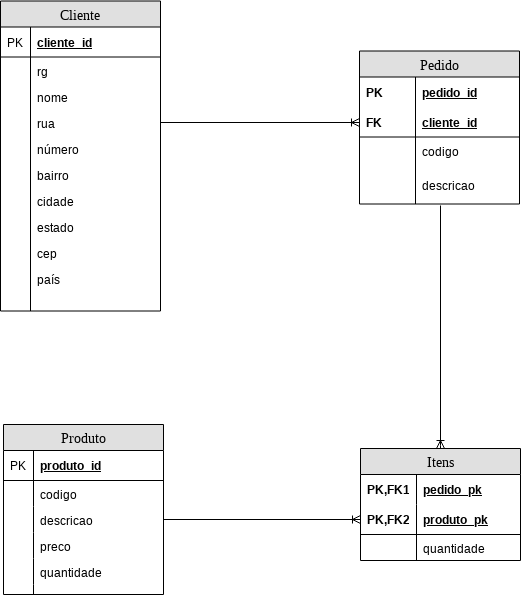

The diagram above was exported from draw.io. Its source (the exported page's mxGraphModel, read from the mxfile embedded in the PNG):
<mxGraphModel dx="1394" dy="754" grid="1" gridSize="10" guides="1" tooltips="1" connect="1" arrows="1" fold="1" page="1" pageScale="1" pageWidth="1100" pageHeight="850" background="#ffffff" math="0" shadow="0">
  <root>
    <mxCell id="0" />
    <mxCell id="1" parent="0" />
    <mxCell id="2e49270ec7c68f3f-8" value="Cliente" style="swimlane;html=1;fontStyle=0;childLayout=stackLayout;horizontal=1;startSize=26;fillColor=#e0e0e0;horizontalStack=0;resizeParent=1;resizeLast=0;collapsible=1;marginBottom=0;swimlaneFillColor=#ffffff;align=center;rounded=0;shadow=0;comic=0;labelBackgroundColor=none;strokeColor=#000000;strokeWidth=1;fontFamily=Verdana;fontSize=14;fontColor=#000000;swimlaneLine=1;" parent="1" vertex="1">
      <mxGeometry x="230" y="94.5" width="160" height="310" as="geometry" />
    </mxCell>
    <mxCell id="2e49270ec7c68f3f-9" value="cliente_id" style="shape=partialRectangle;top=0;left=0;right=0;bottom=1;html=1;align=left;verticalAlign=middle;fillColor=none;spacingLeft=34;spacingRight=4;whiteSpace=wrap;overflow=hidden;rotatable=0;points=[[0,0.5],[1,0.5]];portConstraint=eastwest;dropTarget=0;fontStyle=5;" parent="2e49270ec7c68f3f-8" vertex="1">
      <mxGeometry y="26" width="160" height="30" as="geometry" />
    </mxCell>
    <mxCell id="2e49270ec7c68f3f-10" value="PK" style="shape=partialRectangle;top=0;left=0;bottom=0;html=1;fillColor=none;align=left;verticalAlign=middle;spacingLeft=4;spacingRight=4;whiteSpace=wrap;overflow=hidden;rotatable=0;points=[];portConstraint=eastwest;part=1;" parent="2e49270ec7c68f3f-9" vertex="1" connectable="0">
      <mxGeometry width="30" height="30" as="geometry" />
    </mxCell>
    <mxCell id="2e49270ec7c68f3f-11" value="rg" style="shape=partialRectangle;top=0;left=0;right=0;bottom=0;html=1;align=left;verticalAlign=top;fillColor=none;spacingLeft=34;spacingRight=4;whiteSpace=wrap;overflow=hidden;rotatable=0;points=[[0,0.5],[1,0.5]];portConstraint=eastwest;dropTarget=0;" parent="2e49270ec7c68f3f-8" vertex="1">
      <mxGeometry y="56" width="160" height="26" as="geometry" />
    </mxCell>
    <mxCell id="2e49270ec7c68f3f-12" value="" style="shape=partialRectangle;top=0;left=0;bottom=0;html=1;fillColor=none;align=left;verticalAlign=top;spacingLeft=4;spacingRight=4;whiteSpace=wrap;overflow=hidden;rotatable=0;points=[];portConstraint=eastwest;part=1;" parent="2e49270ec7c68f3f-11" vertex="1" connectable="0">
      <mxGeometry width="30" height="26" as="geometry" />
    </mxCell>
    <mxCell id="2e49270ec7c68f3f-13" value="nome" style="shape=partialRectangle;top=0;left=0;right=0;bottom=0;html=1;align=left;verticalAlign=top;fillColor=none;spacingLeft=34;spacingRight=4;whiteSpace=wrap;overflow=hidden;rotatable=0;points=[[0,0.5],[1,0.5]];portConstraint=eastwest;dropTarget=0;" parent="2e49270ec7c68f3f-8" vertex="1">
      <mxGeometry y="82" width="160" height="26" as="geometry" />
    </mxCell>
    <mxCell id="2e49270ec7c68f3f-14" value="" style="shape=partialRectangle;top=0;left=0;bottom=0;html=1;fillColor=none;align=left;verticalAlign=top;spacingLeft=4;spacingRight=4;whiteSpace=wrap;overflow=hidden;rotatable=0;points=[];portConstraint=eastwest;part=1;" parent="2e49270ec7c68f3f-13" vertex="1" connectable="0">
      <mxGeometry width="30" height="26" as="geometry" />
    </mxCell>
    <mxCell id="2e49270ec7c68f3f-15" value="rua" style="shape=partialRectangle;top=0;left=0;right=0;bottom=0;html=1;align=left;verticalAlign=top;fillColor=none;spacingLeft=34;spacingRight=4;whiteSpace=wrap;overflow=hidden;rotatable=0;points=[[0,0.5],[1,0.5]];portConstraint=eastwest;dropTarget=0;" parent="2e49270ec7c68f3f-8" vertex="1">
      <mxGeometry y="108" width="160" height="26" as="geometry" />
    </mxCell>
    <mxCell id="2e49270ec7c68f3f-16" value="" style="shape=partialRectangle;top=0;left=0;bottom=0;html=1;fillColor=none;align=left;verticalAlign=top;spacingLeft=4;spacingRight=4;whiteSpace=wrap;overflow=hidden;rotatable=0;points=[];portConstraint=eastwest;part=1;" parent="2e49270ec7c68f3f-15" vertex="1" connectable="0">
      <mxGeometry width="30" height="26" as="geometry" />
    </mxCell>
    <mxCell id="PAbHR6UGHEAsW-tLBWjg-8" value="número" style="shape=partialRectangle;top=0;left=0;right=0;bottom=0;html=1;align=left;verticalAlign=top;fillColor=none;spacingLeft=34;spacingRight=4;whiteSpace=wrap;overflow=hidden;rotatable=0;points=[[0,0.5],[1,0.5]];portConstraint=eastwest;dropTarget=0;" vertex="1" parent="2e49270ec7c68f3f-8">
      <mxGeometry y="134" width="160" height="26" as="geometry" />
    </mxCell>
    <mxCell id="PAbHR6UGHEAsW-tLBWjg-9" value="" style="shape=partialRectangle;top=0;left=0;bottom=0;html=1;fillColor=none;align=left;verticalAlign=top;spacingLeft=4;spacingRight=4;whiteSpace=wrap;overflow=hidden;rotatable=0;points=[];portConstraint=eastwest;part=1;" vertex="1" connectable="0" parent="PAbHR6UGHEAsW-tLBWjg-8">
      <mxGeometry width="30" height="26" as="geometry" />
    </mxCell>
    <mxCell id="PAbHR6UGHEAsW-tLBWjg-2" value="bairro" style="shape=partialRectangle;top=0;left=0;right=0;bottom=0;html=1;align=left;verticalAlign=top;fillColor=none;spacingLeft=34;spacingRight=4;whiteSpace=wrap;overflow=hidden;rotatable=0;points=[[0,0.5],[1,0.5]];portConstraint=eastwest;dropTarget=0;" vertex="1" parent="2e49270ec7c68f3f-8">
      <mxGeometry y="160" width="160" height="26" as="geometry" />
    </mxCell>
    <mxCell id="PAbHR6UGHEAsW-tLBWjg-3" value="" style="shape=partialRectangle;top=0;left=0;bottom=0;html=1;fillColor=none;align=left;verticalAlign=top;spacingLeft=4;spacingRight=4;whiteSpace=wrap;overflow=hidden;rotatable=0;points=[];portConstraint=eastwest;part=1;" vertex="1" connectable="0" parent="PAbHR6UGHEAsW-tLBWjg-2">
      <mxGeometry width="30" height="26" as="geometry" />
    </mxCell>
    <mxCell id="PAbHR6UGHEAsW-tLBWjg-4" value="cidade" style="shape=partialRectangle;top=0;left=0;right=0;bottom=0;html=1;align=left;verticalAlign=top;fillColor=none;spacingLeft=34;spacingRight=4;whiteSpace=wrap;overflow=hidden;rotatable=0;points=[[0,0.5],[1,0.5]];portConstraint=eastwest;dropTarget=0;" vertex="1" parent="2e49270ec7c68f3f-8">
      <mxGeometry y="186" width="160" height="26" as="geometry" />
    </mxCell>
    <mxCell id="PAbHR6UGHEAsW-tLBWjg-5" value="" style="shape=partialRectangle;top=0;left=0;bottom=0;html=1;fillColor=none;align=left;verticalAlign=top;spacingLeft=4;spacingRight=4;whiteSpace=wrap;overflow=hidden;rotatable=0;points=[];portConstraint=eastwest;part=1;" vertex="1" connectable="0" parent="PAbHR6UGHEAsW-tLBWjg-4">
      <mxGeometry width="30" height="26" as="geometry" />
    </mxCell>
    <mxCell id="PAbHR6UGHEAsW-tLBWjg-6" value="estado" style="shape=partialRectangle;top=0;left=0;right=0;bottom=0;html=1;align=left;verticalAlign=top;fillColor=none;spacingLeft=34;spacingRight=4;whiteSpace=wrap;overflow=hidden;rotatable=0;points=[[0,0.5],[1,0.5]];portConstraint=eastwest;dropTarget=0;" vertex="1" parent="2e49270ec7c68f3f-8">
      <mxGeometry y="212" width="160" height="26" as="geometry" />
    </mxCell>
    <mxCell id="PAbHR6UGHEAsW-tLBWjg-7" value="" style="shape=partialRectangle;top=0;left=0;bottom=0;html=1;fillColor=none;align=left;verticalAlign=top;spacingLeft=4;spacingRight=4;whiteSpace=wrap;overflow=hidden;rotatable=0;points=[];portConstraint=eastwest;part=1;" vertex="1" connectable="0" parent="PAbHR6UGHEAsW-tLBWjg-6">
      <mxGeometry width="30" height="26" as="geometry" />
    </mxCell>
    <mxCell id="PAbHR6UGHEAsW-tLBWjg-10" value="cep&lt;br&gt;" style="shape=partialRectangle;top=0;left=0;right=0;bottom=0;html=1;align=left;verticalAlign=top;fillColor=none;spacingLeft=34;spacingRight=4;whiteSpace=wrap;overflow=hidden;rotatable=0;points=[[0,0.5],[1,0.5]];portConstraint=eastwest;dropTarget=0;" vertex="1" parent="2e49270ec7c68f3f-8">
      <mxGeometry y="238" width="160" height="26" as="geometry" />
    </mxCell>
    <mxCell id="PAbHR6UGHEAsW-tLBWjg-11" value="" style="shape=partialRectangle;top=0;left=0;bottom=0;html=1;fillColor=none;align=left;verticalAlign=top;spacingLeft=4;spacingRight=4;whiteSpace=wrap;overflow=hidden;rotatable=0;points=[];portConstraint=eastwest;part=1;" vertex="1" connectable="0" parent="PAbHR6UGHEAsW-tLBWjg-10">
      <mxGeometry width="30" height="26" as="geometry" />
    </mxCell>
    <mxCell id="PAbHR6UGHEAsW-tLBWjg-12" value="país&lt;br&gt;" style="shape=partialRectangle;top=0;left=0;right=0;bottom=0;html=1;align=left;verticalAlign=top;fillColor=none;spacingLeft=34;spacingRight=4;whiteSpace=wrap;overflow=hidden;rotatable=0;points=[[0,0.5],[1,0.5]];portConstraint=eastwest;dropTarget=0;" vertex="1" parent="2e49270ec7c68f3f-8">
      <mxGeometry y="264" width="160" height="26" as="geometry" />
    </mxCell>
    <mxCell id="PAbHR6UGHEAsW-tLBWjg-13" value="" style="shape=partialRectangle;top=0;left=0;bottom=0;html=1;fillColor=none;align=left;verticalAlign=top;spacingLeft=4;spacingRight=4;whiteSpace=wrap;overflow=hidden;rotatable=0;points=[];portConstraint=eastwest;part=1;" vertex="1" connectable="0" parent="PAbHR6UGHEAsW-tLBWjg-12">
      <mxGeometry width="30" height="26" as="geometry" />
    </mxCell>
    <mxCell id="2e49270ec7c68f3f-17" value="" style="shape=partialRectangle;top=0;left=0;right=0;bottom=0;html=1;align=left;verticalAlign=top;fillColor=none;spacingLeft=34;spacingRight=4;whiteSpace=wrap;overflow=hidden;rotatable=0;points=[[0,0.5],[1,0.5]];portConstraint=eastwest;dropTarget=0;" parent="2e49270ec7c68f3f-8" vertex="1">
      <mxGeometry y="290" width="160" height="20" as="geometry" />
    </mxCell>
    <mxCell id="2e49270ec7c68f3f-18" value="" style="shape=partialRectangle;top=0;left=0;bottom=0;html=1;fillColor=none;align=left;verticalAlign=top;spacingLeft=4;spacingRight=4;whiteSpace=wrap;overflow=hidden;rotatable=0;points=[];portConstraint=eastwest;part=1;" parent="2e49270ec7c68f3f-17" vertex="1" connectable="0">
      <mxGeometry width="30" height="20" as="geometry" />
    </mxCell>
    <mxCell id="2e49270ec7c68f3f-30" value="Produto" style="swimlane;html=1;fontStyle=0;childLayout=stackLayout;horizontal=1;startSize=26;fillColor=#e0e0e0;horizontalStack=0;resizeParent=1;resizeLast=0;collapsible=1;marginBottom=0;swimlaneFillColor=#ffffff;align=center;rounded=0;shadow=0;comic=0;labelBackgroundColor=none;strokeColor=#000000;strokeWidth=1;fontFamily=Verdana;fontSize=14;fontColor=#000000;" parent="1" vertex="1">
      <mxGeometry x="233" y="518" width="160" height="170" as="geometry" />
    </mxCell>
    <mxCell id="2e49270ec7c68f3f-31" value="produto_id" style="shape=partialRectangle;top=0;left=0;right=0;bottom=1;html=1;align=left;verticalAlign=middle;fillColor=none;spacingLeft=34;spacingRight=4;whiteSpace=wrap;overflow=hidden;rotatable=0;points=[[0,0.5],[1,0.5]];portConstraint=eastwest;dropTarget=0;fontStyle=5;" parent="2e49270ec7c68f3f-30" vertex="1">
      <mxGeometry y="26" width="160" height="30" as="geometry" />
    </mxCell>
    <mxCell id="2e49270ec7c68f3f-32" value="PK" style="shape=partialRectangle;top=0;left=0;bottom=0;html=1;fillColor=none;align=left;verticalAlign=middle;spacingLeft=4;spacingRight=4;whiteSpace=wrap;overflow=hidden;rotatable=0;points=[];portConstraint=eastwest;part=1;" parent="2e49270ec7c68f3f-31" vertex="1" connectable="0">
      <mxGeometry width="30" height="30" as="geometry" />
    </mxCell>
    <mxCell id="2e49270ec7c68f3f-33" value="codigo" style="shape=partialRectangle;top=0;left=0;right=0;bottom=0;html=1;align=left;verticalAlign=top;fillColor=none;spacingLeft=34;spacingRight=4;whiteSpace=wrap;overflow=hidden;rotatable=0;points=[[0,0.5],[1,0.5]];portConstraint=eastwest;dropTarget=0;" parent="2e49270ec7c68f3f-30" vertex="1">
      <mxGeometry y="56" width="160" height="26" as="geometry" />
    </mxCell>
    <mxCell id="2e49270ec7c68f3f-34" value="" style="shape=partialRectangle;top=0;left=0;bottom=0;html=1;fillColor=none;align=left;verticalAlign=top;spacingLeft=4;spacingRight=4;whiteSpace=wrap;overflow=hidden;rotatable=0;points=[];portConstraint=eastwest;part=1;" parent="2e49270ec7c68f3f-33" vertex="1" connectable="0">
      <mxGeometry width="30" height="26" as="geometry" />
    </mxCell>
    <mxCell id="2e49270ec7c68f3f-35" value="descricao" style="shape=partialRectangle;top=0;left=0;right=0;bottom=0;html=1;align=left;verticalAlign=top;fillColor=none;spacingLeft=34;spacingRight=4;whiteSpace=wrap;overflow=hidden;rotatable=0;points=[[0,0.5],[1,0.5]];portConstraint=eastwest;dropTarget=0;" parent="2e49270ec7c68f3f-30" vertex="1">
      <mxGeometry y="82" width="160" height="26" as="geometry" />
    </mxCell>
    <mxCell id="2e49270ec7c68f3f-36" value="" style="shape=partialRectangle;top=0;left=0;bottom=0;html=1;fillColor=none;align=left;verticalAlign=top;spacingLeft=4;spacingRight=4;whiteSpace=wrap;overflow=hidden;rotatable=0;points=[];portConstraint=eastwest;part=1;" parent="2e49270ec7c68f3f-35" vertex="1" connectable="0">
      <mxGeometry width="30" height="26" as="geometry" />
    </mxCell>
    <mxCell id="2e49270ec7c68f3f-37" value="preco" style="shape=partialRectangle;top=0;left=0;right=0;bottom=0;html=1;align=left;verticalAlign=top;fillColor=none;spacingLeft=34;spacingRight=4;whiteSpace=wrap;overflow=hidden;rotatable=0;points=[[0,0.5],[1,0.5]];portConstraint=eastwest;dropTarget=0;" parent="2e49270ec7c68f3f-30" vertex="1">
      <mxGeometry y="108" width="160" height="26" as="geometry" />
    </mxCell>
    <mxCell id="2e49270ec7c68f3f-38" value="" style="shape=partialRectangle;top=0;left=0;bottom=0;html=1;fillColor=none;align=left;verticalAlign=top;spacingLeft=4;spacingRight=4;whiteSpace=wrap;overflow=hidden;rotatable=0;points=[];portConstraint=eastwest;part=1;" parent="2e49270ec7c68f3f-37" vertex="1" connectable="0">
      <mxGeometry width="30" height="26" as="geometry" />
    </mxCell>
    <mxCell id="PAbHR6UGHEAsW-tLBWjg-45" value="quantidade" style="shape=partialRectangle;top=0;left=0;right=0;bottom=0;html=1;align=left;verticalAlign=top;fillColor=none;spacingLeft=34;spacingRight=4;whiteSpace=wrap;overflow=hidden;rotatable=0;points=[[0,0.5],[1,0.5]];portConstraint=eastwest;dropTarget=0;" vertex="1" parent="2e49270ec7c68f3f-30">
      <mxGeometry y="134" width="160" height="26" as="geometry" />
    </mxCell>
    <mxCell id="PAbHR6UGHEAsW-tLBWjg-46" value="" style="shape=partialRectangle;top=0;left=0;bottom=0;html=1;fillColor=none;align=left;verticalAlign=top;spacingLeft=4;spacingRight=4;whiteSpace=wrap;overflow=hidden;rotatable=0;points=[];portConstraint=eastwest;part=1;" vertex="1" connectable="0" parent="PAbHR6UGHEAsW-tLBWjg-45">
      <mxGeometry width="30" height="26" as="geometry" />
    </mxCell>
    <mxCell id="2e49270ec7c68f3f-39" value="" style="shape=partialRectangle;top=0;left=0;right=0;bottom=0;html=1;align=left;verticalAlign=top;fillColor=none;spacingLeft=34;spacingRight=4;whiteSpace=wrap;overflow=hidden;rotatable=0;points=[[0,0.5],[1,0.5]];portConstraint=eastwest;dropTarget=0;" parent="2e49270ec7c68f3f-30" vertex="1">
      <mxGeometry y="160" width="160" height="10" as="geometry" />
    </mxCell>
    <mxCell id="2e49270ec7c68f3f-40" value="" style="shape=partialRectangle;top=0;left=0;bottom=0;html=1;fillColor=none;align=left;verticalAlign=top;spacingLeft=4;spacingRight=4;whiteSpace=wrap;overflow=hidden;rotatable=0;points=[];portConstraint=eastwest;part=1;" parent="2e49270ec7c68f3f-39" vertex="1" connectable="0">
      <mxGeometry width="30" height="10" as="geometry" />
    </mxCell>
    <mxCell id="2e49270ec7c68f3f-41" value="Pedido" style="swimlane;html=1;fontStyle=0;childLayout=stackLayout;horizontal=1;startSize=26;fillColor=#e0e0e0;horizontalStack=0;resizeParent=1;resizeLast=0;collapsible=1;marginBottom=0;swimlaneFillColor=#ffffff;align=center;rounded=0;shadow=0;comic=0;labelBackgroundColor=none;strokeColor=#000000;strokeWidth=1;fontFamily=Verdana;fontSize=14;fontColor=#000000;" parent="1" vertex="1">
      <mxGeometry x="589" y="144.5" width="160" height="153" as="geometry">
        <mxRectangle x="770" y="69" width="60" height="26" as="alternateBounds" />
      </mxGeometry>
    </mxCell>
    <mxCell id="2e49270ec7c68f3f-42" value="pedido_id" style="shape=partialRectangle;top=0;left=0;right=0;bottom=0;html=1;align=left;verticalAlign=middle;fillColor=none;spacingLeft=60;spacingRight=4;whiteSpace=wrap;overflow=hidden;rotatable=0;points=[[0,0.5],[1,0.5]];portConstraint=eastwest;dropTarget=0;fontStyle=5;" parent="2e49270ec7c68f3f-41" vertex="1">
      <mxGeometry y="26" width="160" height="30" as="geometry" />
    </mxCell>
    <mxCell id="2e49270ec7c68f3f-43" value="PK" style="shape=partialRectangle;fontStyle=1;top=0;left=0;bottom=0;html=1;fillColor=none;align=left;verticalAlign=middle;spacingLeft=4;spacingRight=4;whiteSpace=wrap;overflow=hidden;rotatable=0;points=[];portConstraint=eastwest;part=1;" parent="2e49270ec7c68f3f-42" vertex="1" connectable="0">
      <mxGeometry width="56" height="30" as="geometry" />
    </mxCell>
    <mxCell id="2e49270ec7c68f3f-44" value="cliente_id" style="shape=partialRectangle;top=0;left=0;right=0;bottom=1;html=1;align=left;verticalAlign=middle;fillColor=none;spacingLeft=60;spacingRight=4;whiteSpace=wrap;overflow=hidden;rotatable=0;points=[[0,0.5],[1,0.5]];portConstraint=eastwest;dropTarget=0;fontStyle=5;" parent="2e49270ec7c68f3f-41" vertex="1">
      <mxGeometry y="56" width="160" height="30" as="geometry" />
    </mxCell>
    <mxCell id="2e49270ec7c68f3f-45" value="FK" style="shape=partialRectangle;fontStyle=1;top=0;left=0;bottom=0;html=1;fillColor=none;align=left;verticalAlign=middle;spacingLeft=4;spacingRight=4;whiteSpace=wrap;overflow=hidden;rotatable=0;points=[];portConstraint=eastwest;part=1;" parent="2e49270ec7c68f3f-44" vertex="1" connectable="0">
      <mxGeometry width="56" height="30" as="geometry" />
    </mxCell>
    <mxCell id="PAbHR6UGHEAsW-tLBWjg-43" value="codigo&lt;br&gt;" style="shape=partialRectangle;top=0;left=0;right=0;bottom=0;html=1;align=left;verticalAlign=top;fillColor=none;spacingLeft=60;spacingRight=4;whiteSpace=wrap;overflow=hidden;rotatable=0;points=[[0,0.5],[1,0.5]];portConstraint=eastwest;dropTarget=0;" vertex="1" parent="2e49270ec7c68f3f-41">
      <mxGeometry y="86" width="160" height="34" as="geometry" />
    </mxCell>
    <mxCell id="PAbHR6UGHEAsW-tLBWjg-44" value="" style="shape=partialRectangle;top=0;left=0;bottom=0;html=1;fillColor=none;align=left;verticalAlign=top;spacingLeft=4;spacingRight=4;whiteSpace=wrap;overflow=hidden;rotatable=0;points=[];portConstraint=eastwest;part=1;" vertex="1" connectable="0" parent="PAbHR6UGHEAsW-tLBWjg-43">
      <mxGeometry width="56" height="34.00000000000001" as="geometry" />
    </mxCell>
    <mxCell id="2e49270ec7c68f3f-46" value="descricao&lt;br&gt;" style="shape=partialRectangle;top=0;left=0;right=0;bottom=0;html=1;align=left;verticalAlign=top;fillColor=none;spacingLeft=60;spacingRight=4;whiteSpace=wrap;overflow=hidden;rotatable=0;points=[[0,0.5],[1,0.5]];portConstraint=eastwest;dropTarget=0;" parent="2e49270ec7c68f3f-41" vertex="1">
      <mxGeometry y="120" width="160" height="33" as="geometry" />
    </mxCell>
    <mxCell id="2e49270ec7c68f3f-47" value="" style="shape=partialRectangle;top=0;left=0;bottom=0;html=1;fillColor=none;align=left;verticalAlign=top;spacingLeft=4;spacingRight=4;whiteSpace=wrap;overflow=hidden;rotatable=0;points=[];portConstraint=eastwest;part=1;" parent="2e49270ec7c68f3f-46" vertex="1" connectable="0">
      <mxGeometry width="56" height="33.00000000000001" as="geometry" />
    </mxCell>
    <mxCell id="PAbHR6UGHEAsW-tLBWjg-48" style="edgeStyle=orthogonalEdgeStyle;rounded=0;orthogonalLoop=1;jettySize=auto;html=1;exitX=0.5;exitY=0;exitDx=0;exitDy=0;entryX=0.506;entryY=1.045;entryDx=0;entryDy=0;entryPerimeter=0;endArrow=none;endFill=0;startArrow=ERoneToMany;startFill=0;" edge="1" parent="1" source="2e49270ec7c68f3f-64" target="2e49270ec7c68f3f-46">
      <mxGeometry relative="1" as="geometry">
        <Array as="points">
          <mxPoint x="670" y="539" />
        </Array>
      </mxGeometry>
    </mxCell>
    <mxCell id="2e49270ec7c68f3f-64" value="Itens" style="swimlane;html=1;fontStyle=0;childLayout=stackLayout;horizontal=1;startSize=26;fillColor=#e0e0e0;horizontalStack=0;resizeParent=1;resizeLast=0;collapsible=1;marginBottom=0;swimlaneFillColor=#ffffff;align=center;rounded=0;shadow=0;comic=0;labelBackgroundColor=none;strokeColor=#000000;strokeWidth=1;fontFamily=Verdana;fontSize=14;fontColor=#000000;" parent="1" vertex="1">
      <mxGeometry x="590" y="542" width="160" height="112" as="geometry" />
    </mxCell>
    <mxCell id="2e49270ec7c68f3f-65" value="pedido_pk" style="shape=partialRectangle;top=0;left=0;right=0;bottom=0;html=1;align=left;verticalAlign=middle;fillColor=none;spacingLeft=60;spacingRight=4;whiteSpace=wrap;overflow=hidden;rotatable=0;points=[[0,0.5],[1,0.5]];portConstraint=eastwest;dropTarget=0;fontStyle=5;" parent="2e49270ec7c68f3f-64" vertex="1">
      <mxGeometry y="26" width="160" height="30" as="geometry" />
    </mxCell>
    <mxCell id="2e49270ec7c68f3f-66" value="PK,FK1" style="shape=partialRectangle;fontStyle=1;top=0;left=0;bottom=0;html=1;fillColor=none;align=left;verticalAlign=middle;spacingLeft=4;spacingRight=4;whiteSpace=wrap;overflow=hidden;rotatable=0;points=[];portConstraint=eastwest;part=1;" parent="2e49270ec7c68f3f-65" vertex="1" connectable="0">
      <mxGeometry width="56" height="30" as="geometry" />
    </mxCell>
    <mxCell id="2e49270ec7c68f3f-67" value="produto_pk" style="shape=partialRectangle;top=0;left=0;right=0;bottom=1;html=1;align=left;verticalAlign=middle;fillColor=none;spacingLeft=60;spacingRight=4;whiteSpace=wrap;overflow=hidden;rotatable=0;points=[[0,0.5],[1,0.5]];portConstraint=eastwest;dropTarget=0;fontStyle=5;" parent="2e49270ec7c68f3f-64" vertex="1">
      <mxGeometry y="56" width="160" height="30" as="geometry" />
    </mxCell>
    <mxCell id="2e49270ec7c68f3f-68" value="PK,FK2" style="shape=partialRectangle;fontStyle=1;top=0;left=0;bottom=0;html=1;fillColor=none;align=left;verticalAlign=middle;spacingLeft=4;spacingRight=4;whiteSpace=wrap;overflow=hidden;rotatable=0;points=[];portConstraint=eastwest;part=1;" parent="2e49270ec7c68f3f-67" vertex="1" connectable="0">
      <mxGeometry width="56" height="30" as="geometry" />
    </mxCell>
    <mxCell id="2e49270ec7c68f3f-69" value="quantidade" style="shape=partialRectangle;top=0;left=0;right=0;bottom=0;html=1;align=left;verticalAlign=top;fillColor=none;spacingLeft=60;spacingRight=4;whiteSpace=wrap;overflow=hidden;rotatable=0;points=[[0,0.5],[1,0.5]];portConstraint=eastwest;dropTarget=0;" parent="2e49270ec7c68f3f-64" vertex="1">
      <mxGeometry y="86" width="160" height="26" as="geometry" />
    </mxCell>
    <mxCell id="2e49270ec7c68f3f-70" value="" style="shape=partialRectangle;top=0;left=0;bottom=0;html=1;fillColor=none;align=left;verticalAlign=top;spacingLeft=4;spacingRight=4;whiteSpace=wrap;overflow=hidden;rotatable=0;points=[];portConstraint=eastwest;part=1;" parent="2e49270ec7c68f3f-69" vertex="1" connectable="0">
      <mxGeometry width="56" height="26" as="geometry" />
    </mxCell>
    <mxCell id="PAbHR6UGHEAsW-tLBWjg-47" style="edgeStyle=orthogonalEdgeStyle;rounded=0;orthogonalLoop=1;jettySize=auto;html=1;exitX=1;exitY=0.5;exitDx=0;exitDy=0;entryX=0;entryY=0.5;entryDx=0;entryDy=0;endArrow=ERoneToMany;endFill=0;" edge="1" parent="1" source="2e49270ec7c68f3f-15" target="2e49270ec7c68f3f-44">
      <mxGeometry relative="1" as="geometry" />
    </mxCell>
    <mxCell id="PAbHR6UGHEAsW-tLBWjg-49" style="edgeStyle=orthogonalEdgeStyle;rounded=0;orthogonalLoop=1;jettySize=auto;html=1;exitX=1;exitY=0.5;exitDx=0;exitDy=0;entryX=0;entryY=0.5;entryDx=0;entryDy=0;endArrow=ERoneToMany;endFill=0;" edge="1" parent="1" source="2e49270ec7c68f3f-35" target="2e49270ec7c68f3f-67">
      <mxGeometry relative="1" as="geometry" />
    </mxCell>
  </root>
</mxGraphModel>